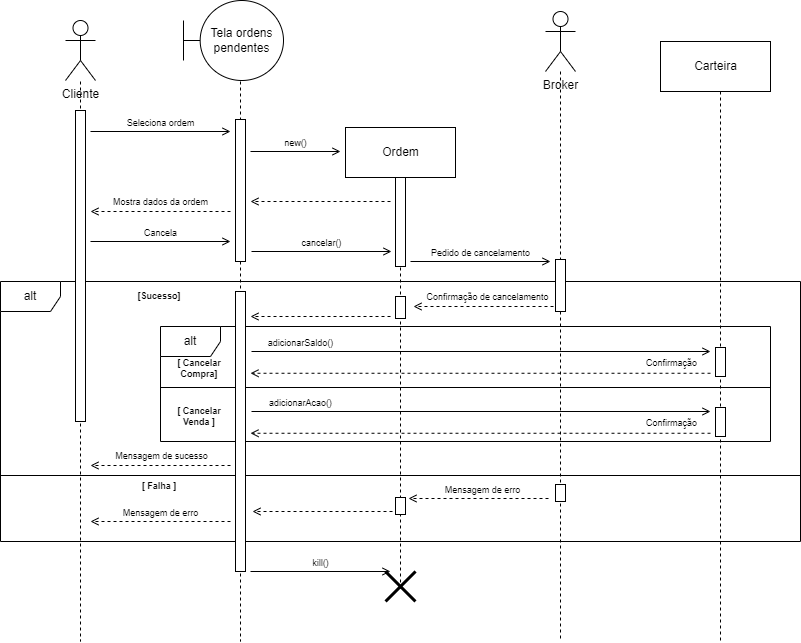

The diagram above was exported from draw.io. Its source (the exported page's mxGraphModel, read from the mxfile embedded in the PNG):
<mxGraphModel dx="898" dy="510" grid="1" gridSize="10" guides="1" tooltips="1" connect="1" arrows="1" fold="1" page="1" pageScale="1" pageWidth="827" pageHeight="1169" math="0" shadow="0">
  <root>
    <mxCell id="0" />
    <mxCell id="uargvxCBXcEdLmsPK4Fz-19" value="Frames" style="" parent="0" />
    <mxCell id="I_AUkwb4ZW0DI5X3rC-f-4" value="alt" style="shape=umlFrame;whiteSpace=wrap;html=1;connectable=0;allowArrows=0;" parent="uargvxCBXcEdLmsPK4Fz-19" vertex="1">
      <mxGeometry x="80" y="400" width="800" height="260" as="geometry" />
    </mxCell>
    <mxCell id="I_AUkwb4ZW0DI5X3rC-f-5" value="[Sucesso]" style="text;html=1;strokeColor=none;fillColor=none;align=center;verticalAlign=middle;whiteSpace=wrap;rounded=0;fontSize=9;fontStyle=1" parent="uargvxCBXcEdLmsPK4Fz-19" vertex="1">
      <mxGeometry x="180" y="400" width="118" height="30" as="geometry" />
    </mxCell>
    <mxCell id="I_AUkwb4ZW0DI5X3rC-f-10" value="" style="line;strokeWidth=1;fillColor=none;align=left;verticalAlign=middle;spacingTop=-1;spacingLeft=3;spacingRight=3;rotatable=0;labelPosition=right;points=[];portConstraint=eastwest;" parent="uargvxCBXcEdLmsPK4Fz-19" vertex="1">
      <mxGeometry x="80" y="590" width="800" height="8" as="geometry" />
    </mxCell>
    <mxCell id="7DZXS5kJn3IvhMB3W_RJ-36" value="alt" style="shape=umlFrame;whiteSpace=wrap;html=1;connectable=0;allowArrows=0;" parent="uargvxCBXcEdLmsPK4Fz-19" vertex="1">
      <mxGeometry x="240" y="445" width="610" height="115" as="geometry" />
    </mxCell>
    <mxCell id="7DZXS5kJn3IvhMB3W_RJ-37" value="" style="line;strokeWidth=1;fillColor=none;align=left;verticalAlign=middle;spacingTop=-1;spacingLeft=3;spacingRight=3;rotatable=0;labelPosition=right;points=[];portConstraint=eastwest;" parent="uargvxCBXcEdLmsPK4Fz-19" vertex="1">
      <mxGeometry x="240" y="502" width="610" height="8" as="geometry" />
    </mxCell>
    <mxCell id="7DZXS5kJn3IvhMB3W_RJ-38" value="" style="html=1;verticalAlign=bottom;endArrow=open;rounded=0;fontSize=9;dashed=1;endFill=0;" parent="uargvxCBXcEdLmsPK4Fz-19" edge="1">
      <mxGeometry width="80" relative="1" as="geometry">
        <mxPoint x="790" y="491.76" as="sourcePoint" />
        <mxPoint x="330" y="491.76" as="targetPoint" />
        <mxPoint as="offset" />
      </mxGeometry>
    </mxCell>
    <mxCell id="7DZXS5kJn3IvhMB3W_RJ-39" value="Confirmação" style="edgeLabel;html=1;align=center;verticalAlign=middle;resizable=0;points=[];fontSize=9;" parent="7DZXS5kJn3IvhMB3W_RJ-38" vertex="1" connectable="0">
      <mxGeometry x="0.1101" y="-1" relative="1" as="geometry">
        <mxPoint x="215" y="-9" as="offset" />
      </mxGeometry>
    </mxCell>
    <mxCell id="7DZXS5kJn3IvhMB3W_RJ-46" value="[ Falha ]" style="text;html=1;strokeColor=none;fillColor=none;align=center;verticalAlign=middle;whiteSpace=wrap;rounded=0;fontSize=9;fontStyle=1" parent="uargvxCBXcEdLmsPK4Fz-19" vertex="1">
      <mxGeometry x="180" y="590" width="118" height="30" as="geometry" />
    </mxCell>
    <mxCell id="7DZXS5kJn3IvhMB3W_RJ-51" value="[ Cancelar&lt;br&gt;Compra]" style="text;html=1;strokeColor=none;fillColor=none;align=center;verticalAlign=middle;whiteSpace=wrap;rounded=0;fontSize=9;fontStyle=1" parent="uargvxCBXcEdLmsPK4Fz-19" vertex="1">
      <mxGeometry x="220" y="472" width="118" height="30" as="geometry" />
    </mxCell>
    <mxCell id="7DZXS5kJn3IvhMB3W_RJ-52" value="[ Cancelar&lt;br&gt;Venda ]" style="text;html=1;strokeColor=none;fillColor=none;align=center;verticalAlign=middle;whiteSpace=wrap;rounded=0;fontSize=9;fontStyle=1" parent="uargvxCBXcEdLmsPK4Fz-19" vertex="1">
      <mxGeometry x="220" y="520" width="118" height="30" as="geometry" />
    </mxCell>
    <mxCell id="1" value="Lifeline" style="" parent="0" />
    <mxCell id="uargvxCBXcEdLmsPK4Fz-6" style="edgeStyle=orthogonalEdgeStyle;rounded=0;orthogonalLoop=1;jettySize=auto;html=1;dashed=1;endArrow=none;endFill=0;" parent="1" edge="1">
      <mxGeometry relative="1" as="geometry">
        <mxPoint x="160" y="760" as="targetPoint" />
        <mxPoint x="160" y="200" as="sourcePoint" />
        <Array as="points">
          <mxPoint x="160" y="760" />
        </Array>
      </mxGeometry>
    </mxCell>
    <mxCell id="I_AUkwb4ZW0DI5X3rC-f-2" style="edgeStyle=orthogonalEdgeStyle;rounded=0;orthogonalLoop=1;jettySize=auto;html=1;dashed=1;endArrow=none;endFill=0;" parent="1" edge="1">
      <mxGeometry relative="1" as="geometry">
        <mxPoint x="800" y="760" as="targetPoint" />
        <mxPoint x="800.0285714285715" y="210" as="sourcePoint" />
        <Array as="points">
          <mxPoint x="800" y="760" />
        </Array>
      </mxGeometry>
    </mxCell>
    <mxCell id="I_AUkwb4ZW0DI5X3rC-f-19" value="kill()" style="html=1;verticalAlign=bottom;endArrow=open;rounded=0;fontSize=9;endFill=0;" parent="1" edge="1">
      <mxGeometry width="80" relative="1" as="geometry">
        <mxPoint x="330" y="690" as="sourcePoint" />
        <mxPoint x="470" y="690" as="targetPoint" />
        <mxPoint as="offset" />
      </mxGeometry>
    </mxCell>
    <mxCell id="7DZXS5kJn3IvhMB3W_RJ-8" value="Broker" style="shape=umlActor;verticalLabelPosition=bottom;verticalAlign=top;html=1;outlineConnect=0;connectable=0;allowArrows=0;" parent="1" vertex="1">
      <mxGeometry x="625" y="130" width="30" height="60" as="geometry" />
    </mxCell>
    <mxCell id="7DZXS5kJn3IvhMB3W_RJ-23" style="edgeStyle=orthogonalEdgeStyle;rounded=0;orthogonalLoop=1;jettySize=auto;html=1;dashed=1;endArrow=none;endFill=0;cloneable=1;anchorPointDirection=1;" parent="1" edge="1">
      <mxGeometry relative="1" as="geometry">
        <mxPoint x="480" y="710" as="targetPoint" />
        <mxPoint x="480" y="290" as="sourcePoint" />
        <Array as="points">
          <mxPoint x="480" y="710" />
        </Array>
      </mxGeometry>
    </mxCell>
    <mxCell id="7DZXS5kJn3IvhMB3W_RJ-25" style="edgeStyle=orthogonalEdgeStyle;rounded=0;orthogonalLoop=1;jettySize=auto;html=1;dashed=1;endArrow=none;endFill=0;" parent="1" edge="1">
      <mxGeometry relative="1" as="geometry">
        <mxPoint x="640" y="760" as="targetPoint" />
        <mxPoint x="640.0285714285715" y="190" as="sourcePoint" />
        <Array as="points">
          <mxPoint x="640" y="760" />
        </Array>
      </mxGeometry>
    </mxCell>
    <mxCell id="7DZXS5kJn3IvhMB3W_RJ-26" value="Ordem" style="html=1;connectable=0;allowArrows=0;" parent="1" vertex="1">
      <mxGeometry x="425" y="246" width="110" height="50" as="geometry" />
    </mxCell>
    <mxCell id="7DZXS5kJn3IvhMB3W_RJ-27" value="Tela ordens pendentes" style="shape=umlBoundary;whiteSpace=wrap;html=1;allowArrows=0;connectable=0;" parent="1" vertex="1">
      <mxGeometry x="263" y="119" width="100" height="80" as="geometry" />
    </mxCell>
    <mxCell id="7DZXS5kJn3IvhMB3W_RJ-28" value="Cliente" style="shape=umlActor;verticalLabelPosition=bottom;verticalAlign=top;html=1;outlineConnect=0;connectable=0;allowArrows=0;" parent="1" vertex="1">
      <mxGeometry x="145" y="139" width="30" height="60" as="geometry" />
    </mxCell>
    <mxCell id="7DZXS5kJn3IvhMB3W_RJ-29" style="edgeStyle=orthogonalEdgeStyle;rounded=0;orthogonalLoop=1;jettySize=auto;html=1;endArrow=none;endFill=0;dashed=1;" parent="1" edge="1">
      <mxGeometry relative="1" as="geometry">
        <mxPoint x="320" y="760" as="targetPoint" />
        <mxPoint x="320" y="200" as="sourcePoint" />
        <Array as="points">
          <mxPoint x="320" y="760" />
        </Array>
      </mxGeometry>
    </mxCell>
    <mxCell id="7DZXS5kJn3IvhMB3W_RJ-30" value="Carteira" style="html=1;connectable=0;allowArrows=0;" parent="1" vertex="1">
      <mxGeometry x="740" y="160" width="110" height="50" as="geometry" />
    </mxCell>
    <mxCell id="uargvxCBXcEdLmsPK4Fz-17" value="Active" style="" parent="0" />
    <mxCell id="uargvxCBXcEdLmsPK4Fz-92" value="" style="html=1;points=[];perimeter=orthogonalPerimeter;fontSize=9;" parent="uargvxCBXcEdLmsPK4Fz-17" vertex="1">
      <mxGeometry x="155" y="229" width="10" height="311" as="geometry" />
    </mxCell>
    <mxCell id="uargvxCBXcEdLmsPK4Fz-95" value="" style="html=1;points=[];perimeter=orthogonalPerimeter;fontSize=9;" parent="uargvxCBXcEdLmsPK4Fz-17" vertex="1">
      <mxGeometry x="315" y="238" width="10" height="142" as="geometry" />
    </mxCell>
    <mxCell id="uargvxCBXcEdLmsPK4Fz-98" value="" style="html=1;points=[];perimeter=orthogonalPerimeter;fontSize=9;" parent="uargvxCBXcEdLmsPK4Fz-17" vertex="1">
      <mxGeometry x="315" y="410" width="10" height="280" as="geometry" />
    </mxCell>
    <mxCell id="7DZXS5kJn3IvhMB3W_RJ-14" value="" style="html=1;points=[];perimeter=orthogonalPerimeter;fontSize=9;" parent="uargvxCBXcEdLmsPK4Fz-17" vertex="1">
      <mxGeometry x="475" y="415" width="10" height="22" as="geometry" />
    </mxCell>
    <mxCell id="7DZXS5kJn3IvhMB3W_RJ-31" value="" style="html=1;points=[];perimeter=orthogonalPerimeter;fontSize=9;" parent="uargvxCBXcEdLmsPK4Fz-17" vertex="1">
      <mxGeometry x="635" y="378" width="10" height="52" as="geometry" />
    </mxCell>
    <mxCell id="7DZXS5kJn3IvhMB3W_RJ-58" value="" style="html=1;points=[];perimeter=orthogonalPerimeter;fontSize=9;" parent="uargvxCBXcEdLmsPK4Fz-17" vertex="1">
      <mxGeometry x="475" y="616" width="10" height="17" as="geometry" />
    </mxCell>
    <mxCell id="7DZXS5kJn3IvhMB3W_RJ-59" value="" style="html=1;points=[];perimeter=orthogonalPerimeter;fontSize=9;" parent="uargvxCBXcEdLmsPK4Fz-17" vertex="1">
      <mxGeometry x="795" y="466" width="10" height="29" as="geometry" />
    </mxCell>
    <mxCell id="7DZXS5kJn3IvhMB3W_RJ-60" value="" style="html=1;points=[];perimeter=orthogonalPerimeter;fontSize=9;" parent="uargvxCBXcEdLmsPK4Fz-17" vertex="1">
      <mxGeometry x="795" y="526" width="10" height="29" as="geometry" />
    </mxCell>
    <mxCell id="uargvxCBXcEdLmsPK4Fz-18" value="Messages" style="" parent="0" />
    <mxCell id="uargvxCBXcEdLmsPK4Fz-24" value="Seleciona ordem" style="html=1;verticalAlign=bottom;endArrow=open;rounded=0;fontSize=9;endFill=0;" parent="uargvxCBXcEdLmsPK4Fz-18" edge="1">
      <mxGeometry width="80" relative="1" as="geometry">
        <mxPoint x="170" y="250" as="sourcePoint" />
        <mxPoint x="310" y="250" as="targetPoint" />
        <mxPoint as="offset" />
      </mxGeometry>
    </mxCell>
    <mxCell id="uargvxCBXcEdLmsPK4Fz-36" value="" style="html=1;verticalAlign=bottom;endArrow=open;rounded=0;fontSize=9;dashed=1;endFill=0;" parent="uargvxCBXcEdLmsPK4Fz-18" edge="1">
      <mxGeometry width="80" relative="1" as="geometry">
        <mxPoint x="470" y="320" as="sourcePoint" />
        <mxPoint x="330" y="320" as="targetPoint" />
        <mxPoint as="offset" />
      </mxGeometry>
    </mxCell>
    <mxCell id="YQeIfc8mZreixzkL2gKf-1" value="" style="html=1;points=[];perimeter=orthogonalPerimeter;fontSize=9;" parent="uargvxCBXcEdLmsPK4Fz-18" vertex="1">
      <mxGeometry x="475" y="296" width="10" height="89" as="geometry" />
    </mxCell>
    <mxCell id="YQeIfc8mZreixzkL2gKf-4" value="" style="html=1;verticalAlign=bottom;endArrow=open;rounded=0;dashed=1;fontSize=9;endFill=0;" parent="uargvxCBXcEdLmsPK4Fz-18" edge="1">
      <mxGeometry width="80" relative="1" as="geometry">
        <mxPoint x="310" y="584" as="sourcePoint" />
        <mxPoint x="170" y="584" as="targetPoint" />
        <mxPoint as="offset" />
      </mxGeometry>
    </mxCell>
    <mxCell id="YQeIfc8mZreixzkL2gKf-5" value="Mensagem de sucesso" style="edgeLabel;html=1;align=center;verticalAlign=middle;resizable=0;points=[];fontSize=9;" parent="YQeIfc8mZreixzkL2gKf-4" vertex="1" connectable="0">
      <mxGeometry x="0.1616" y="-3" relative="1" as="geometry">
        <mxPoint x="11" y="-7" as="offset" />
      </mxGeometry>
    </mxCell>
    <mxCell id="YQeIfc8mZreixzkL2gKf-6" value="Cancela" style="html=1;verticalAlign=bottom;endArrow=open;rounded=0;fontSize=9;endFill=0;" parent="uargvxCBXcEdLmsPK4Fz-18" edge="1">
      <mxGeometry width="80" relative="1" as="geometry">
        <mxPoint x="170" y="360" as="sourcePoint" />
        <mxPoint x="310" y="360" as="targetPoint" />
        <mxPoint as="offset" />
      </mxGeometry>
    </mxCell>
    <mxCell id="YQeIfc8mZreixzkL2gKf-7" value="Mensagem de erro" style="html=1;verticalAlign=bottom;endArrow=open;rounded=0;fontSize=9;dashed=1;endFill=0;" parent="uargvxCBXcEdLmsPK4Fz-18" edge="1">
      <mxGeometry width="80" relative="1" as="geometry">
        <mxPoint x="310" y="640" as="sourcePoint" />
        <mxPoint x="170" y="640" as="targetPoint" />
        <mxPoint as="offset" />
      </mxGeometry>
    </mxCell>
    <mxCell id="YQeIfc8mZreixzkL2gKf-8" value="adicionarSaldo()" style="html=1;verticalAlign=bottom;endArrow=open;rounded=0;fontSize=9;endFill=0;" parent="uargvxCBXcEdLmsPK4Fz-18" edge="1">
      <mxGeometry x="-0.7865" width="80" relative="1" as="geometry">
        <mxPoint x="331" y="470" as="sourcePoint" />
        <mxPoint x="790" y="470" as="targetPoint" />
        <mxPoint as="offset" />
      </mxGeometry>
    </mxCell>
    <mxCell id="c5uyTs5rqYVYyw24Bh2L-4" value="" style="shape=umlDestroy;whiteSpace=wrap;html=1;strokeWidth=3;fontSize=9;" parent="uargvxCBXcEdLmsPK4Fz-18" vertex="1">
      <mxGeometry x="465" y="690" width="30" height="30" as="geometry" />
    </mxCell>
    <mxCell id="7DZXS5kJn3IvhMB3W_RJ-3" value="" style="html=1;verticalAlign=bottom;endArrow=open;rounded=0;fontSize=9;dashed=1;endFill=0;" parent="uargvxCBXcEdLmsPK4Fz-18" edge="1">
      <mxGeometry width="80" relative="1" as="geometry">
        <mxPoint x="310" y="330" as="sourcePoint" />
        <mxPoint x="170.0000000000001" y="330" as="targetPoint" />
        <mxPoint as="offset" />
      </mxGeometry>
    </mxCell>
    <mxCell id="7DZXS5kJn3IvhMB3W_RJ-4" value="Mostra dados da ordem" style="edgeLabel;html=1;align=center;verticalAlign=middle;resizable=0;points=[];fontSize=9;" parent="7DZXS5kJn3IvhMB3W_RJ-3" vertex="1" connectable="0">
      <mxGeometry x="0.4512" y="3" relative="1" as="geometry">
        <mxPoint x="31" y="-13" as="offset" />
      </mxGeometry>
    </mxCell>
    <mxCell id="7DZXS5kJn3IvhMB3W_RJ-6" value="cancelar()" style="html=1;verticalAlign=bottom;endArrow=open;rounded=0;fontSize=9;endFill=0;" parent="uargvxCBXcEdLmsPK4Fz-18" edge="1">
      <mxGeometry width="80" relative="1" as="geometry">
        <mxPoint x="331.0000000000001" y="370" as="sourcePoint" />
        <mxPoint x="471" y="370" as="targetPoint" />
        <mxPoint as="offset" />
      </mxGeometry>
    </mxCell>
    <mxCell id="7DZXS5kJn3IvhMB3W_RJ-17" value="" style="html=1;verticalAlign=bottom;endArrow=open;rounded=0;fontSize=9;dashed=1;endFill=0;" parent="uargvxCBXcEdLmsPK4Fz-18" edge="1">
      <mxGeometry width="80" relative="1" as="geometry">
        <mxPoint x="470" y="434.9999999999999" as="sourcePoint" />
        <mxPoint x="330" y="434.9999999999999" as="targetPoint" />
        <mxPoint as="offset" />
      </mxGeometry>
    </mxCell>
    <mxCell id="7DZXS5kJn3IvhMB3W_RJ-19" value="Pedido de cancelamento" style="html=1;verticalAlign=bottom;endArrow=open;rounded=0;fontSize=9;endFill=0;" parent="uargvxCBXcEdLmsPK4Fz-18" edge="1">
      <mxGeometry width="80" relative="1" as="geometry">
        <mxPoint x="490" y="380" as="sourcePoint" />
        <mxPoint x="630" y="380" as="targetPoint" />
        <mxPoint as="offset" />
      </mxGeometry>
    </mxCell>
    <mxCell id="7DZXS5kJn3IvhMB3W_RJ-20" value="" style="html=1;verticalAlign=bottom;endArrow=open;rounded=0;fontSize=9;dashed=1;endFill=0;" parent="uargvxCBXcEdLmsPK4Fz-18" edge="1">
      <mxGeometry width="80" relative="1" as="geometry">
        <mxPoint x="633" y="424.9999999999999" as="sourcePoint" />
        <mxPoint x="493" y="424.9999999999999" as="targetPoint" />
        <mxPoint as="offset" />
      </mxGeometry>
    </mxCell>
    <mxCell id="7DZXS5kJn3IvhMB3W_RJ-21" value="Confirmação de cancelamento" style="edgeLabel;html=1;align=center;verticalAlign=middle;resizable=0;points=[];fontSize=9;" parent="7DZXS5kJn3IvhMB3W_RJ-20" vertex="1" connectable="0">
      <mxGeometry x="-0.2071" y="-1" relative="1" as="geometry">
        <mxPoint x="-11" y="-8" as="offset" />
      </mxGeometry>
    </mxCell>
    <mxCell id="7DZXS5kJn3IvhMB3W_RJ-32" value="new()" style="html=1;verticalAlign=bottom;endArrow=open;rounded=0;fontSize=9;endFill=0;" parent="uargvxCBXcEdLmsPK4Fz-18" edge="1">
      <mxGeometry width="80" relative="1" as="geometry">
        <mxPoint x="330" y="270" as="sourcePoint" />
        <mxPoint x="420" y="270" as="targetPoint" />
        <mxPoint as="offset" />
      </mxGeometry>
    </mxCell>
    <mxCell id="7DZXS5kJn3IvhMB3W_RJ-40" value="" style="html=1;verticalAlign=bottom;endArrow=open;rounded=0;fontSize=9;dashed=1;endFill=0;" parent="uargvxCBXcEdLmsPK4Fz-18" edge="1">
      <mxGeometry width="80" relative="1" as="geometry">
        <mxPoint x="790" y="551.7599999999999" as="sourcePoint" />
        <mxPoint x="330" y="551.7599999999999" as="targetPoint" />
        <mxPoint as="offset" />
      </mxGeometry>
    </mxCell>
    <mxCell id="7DZXS5kJn3IvhMB3W_RJ-41" value="Confirmação" style="edgeLabel;html=1;align=center;verticalAlign=middle;resizable=0;points=[];fontSize=9;" parent="7DZXS5kJn3IvhMB3W_RJ-40" vertex="1" connectable="0">
      <mxGeometry x="0.1101" y="-1" relative="1" as="geometry">
        <mxPoint x="215" y="-9" as="offset" />
      </mxGeometry>
    </mxCell>
    <mxCell id="7DZXS5kJn3IvhMB3W_RJ-42" value="adicionarAcao()" style="html=1;verticalAlign=bottom;endArrow=open;rounded=0;fontSize=9;endFill=0;" parent="uargvxCBXcEdLmsPK4Fz-18" edge="1">
      <mxGeometry x="-0.7865" width="80" relative="1" as="geometry">
        <mxPoint x="331" y="530" as="sourcePoint" />
        <mxPoint x="790" y="530" as="targetPoint" />
        <mxPoint as="offset" />
      </mxGeometry>
    </mxCell>
    <mxCell id="7DZXS5kJn3IvhMB3W_RJ-53" value="" style="html=1;verticalAlign=bottom;endArrow=open;rounded=0;fontSize=9;dashed=1;endFill=0;" parent="uargvxCBXcEdLmsPK4Fz-18" edge="1">
      <mxGeometry width="80" relative="1" as="geometry">
        <mxPoint x="628" y="616.9999999999999" as="sourcePoint" />
        <mxPoint x="488" y="616.9999999999999" as="targetPoint" />
        <mxPoint as="offset" />
      </mxGeometry>
    </mxCell>
    <mxCell id="7DZXS5kJn3IvhMB3W_RJ-54" value="Mensagem de erro" style="edgeLabel;html=1;align=center;verticalAlign=middle;resizable=0;points=[];fontSize=9;" parent="7DZXS5kJn3IvhMB3W_RJ-53" vertex="1" connectable="0">
      <mxGeometry x="-0.2071" y="-1" relative="1" as="geometry">
        <mxPoint x="-11" y="-8" as="offset" />
      </mxGeometry>
    </mxCell>
    <mxCell id="7DZXS5kJn3IvhMB3W_RJ-55" value="" style="html=1;points=[];perimeter=orthogonalPerimeter;fontSize=9;" parent="uargvxCBXcEdLmsPK4Fz-18" vertex="1">
      <mxGeometry x="635" y="603" width="10" height="17" as="geometry" />
    </mxCell>
    <mxCell id="7DZXS5kJn3IvhMB3W_RJ-56" value="" style="html=1;verticalAlign=bottom;endArrow=open;rounded=0;fontSize=9;dashed=1;endFill=0;" parent="uargvxCBXcEdLmsPK4Fz-18" edge="1">
      <mxGeometry width="80" relative="1" as="geometry">
        <mxPoint x="472" y="629.9999999999999" as="sourcePoint" />
        <mxPoint x="332" y="629.9999999999999" as="targetPoint" />
        <mxPoint as="offset" />
      </mxGeometry>
    </mxCell>
  </root>
</mxGraphModel>